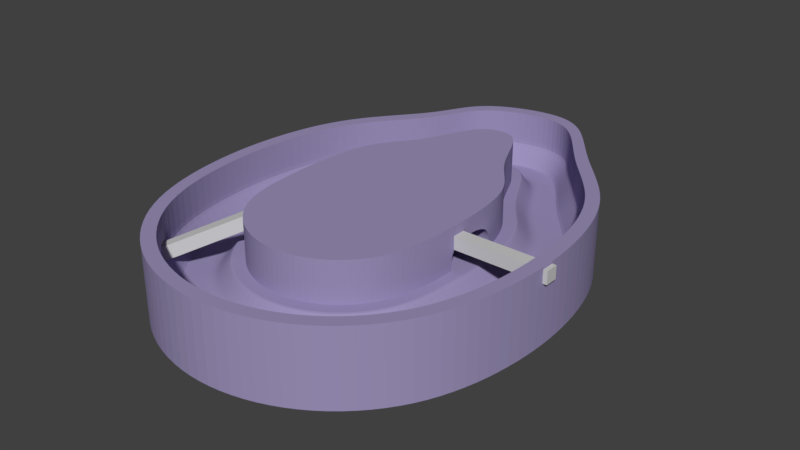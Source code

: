 # Source: track2.blend  (saved by Blender 2.79.0; exported with 4.5.12 LTS)
import bpy
from mathutils import Matrix  # noqa: F401  (used for matrix-valued properties, if any)

bpy.ops.wm.read_factory_settings(use_empty=True)
scene = bpy.context.scene
scene.name = 'Scene'

# ---- collections
col_collection_1 = bpy.data.collections.new('Collection 1'); scene.collection.children.link(col_collection_1)

# ---- materials (node trees are filled in below, after node groups)
mat_material_002 = bpy.data.materials.new('Material.002')
mat_material_002.alpha_threshold = 0.0
mat_material_002.use_transparent_shadow = False
mat_material_002.diffuse_color = (0.5984, 0.5984, 0.5984, 1.0)
mat_material_002.roughness = 0.5
mat_material_001 = bpy.data.materials.new('Material.001')
mat_material_001.alpha_threshold = 0.0
mat_material_001.use_transparent_shadow = False
mat_material_001.diffuse_color = (0.332, 0.2824, 0.4871, 1.0)
mat_material_001.roughness = 0.5
mat_material_001.specular_intensity = 0.0

# ---- material node trees

# ---- world
world_world = bpy.data.worlds.new('World'); scene.world = world_world
world_world.color = (0.05088, 0.05088, 0.05088)
world_world.use_sun_shadow = False
world_world.sun_shadow_jitter_overblur = 0.0
world_world.cycles.sampling_method = 'MANUAL'

# ---- meshes
me_cube_003 = bpy.data.meshes.new('Cube.003')
me_cube_003.from_pydata([(-8.061, -1.0, -0.192), (-8.061, -1.0, 1.808), (-8.061, 1.0, -0.192), (-8.061, 1.0, 1.808), (8.061, -1.0, -0.192), (8.061, -1.0, 1.808), (8.061, 1.0, -0.192), (8.061, 1.0, 1.808)], [], [(0, 1, 3, 2), (2, 3, 7, 6), (6, 7, 5, 4), (4, 5, 1, 0), (2, 6, 4, 0), (7, 3, 1, 5)])
me_cube_003.materials.append(mat_material_002)
me_cube_003.use_remesh_preserve_volume = False
me_cube_003.use_remesh_preserve_attributes = False
me_cube_003.use_mirror_vertex_groups = False
me_cube_003.update()
me_cube_002 = bpy.data.meshes.new('Cube.002')
me_cube_002.from_pydata([(-8.061, -1.0, -0.192), (-8.061, -1.0, 1.808), (-8.061, 1.0, -0.192), (-8.061, 1.0, 1.808), (8.061, -1.0, -0.192), (8.061, -1.0, 1.808), (8.061, 1.0, -0.192), (8.061, 1.0, 1.808)], [], [(0, 1, 3, 2), (2, 3, 7, 6), (6, 7, 5, 4), (4, 5, 1, 0), (2, 6, 4, 0), (7, 3, 1, 5)])
me_cube_002.materials.append(mat_material_002)
me_cube_002.use_remesh_preserve_volume = False
me_cube_002.use_remesh_preserve_attributes = False
me_cube_002.use_mirror_vertex_groups = False
me_cube_002.update()
me_cube_001 = bpy.data.meshes.new('Cube.001')
me_cube_001.from_pydata([(-8.061, -1.0, -0.192), (-8.061, -1.0, 1.808), (-8.061, 1.0, -0.192), (-8.061, 1.0, 1.808), (8.061, -1.0, -0.192), (8.061, -1.0, 1.808), (8.061, 1.0, -0.192), (8.061, 1.0, 1.808)], [], [(0, 1, 3, 2), (2, 3, 7, 6), (6, 7, 5, 4), (4, 5, 1, 0), (2, 6, 4, 0), (7, 3, 1, 5)])
me_cube_001.materials.append(mat_material_002)
me_cube_001.use_remesh_preserve_volume = False
me_cube_001.use_remesh_preserve_attributes = False
me_cube_001.use_mirror_vertex_groups = False
me_cube_001.update()
me_plane = bpy.data.meshes.new('Plane')
me_plane.from_pydata([(-23.33, -7.0, 0.0), (-18.67, -7.0, 0.0), (-18.67, 7.0, 0.0), (-23.33, 7.0, 0.0), (-16.16, -7.0, 3.024), (-14.0, -7.0, 3.024), (-14.0, 7.0, 3.024), (-25.84, 7.0, 3.024), (-25.84, -7.0, 3.024), (-16.16, 7.0, 3.024), (-28.0, -7.0, -3.431), (-14.0, -7.0, 9.453), (-28.0, 7.0, -3.431), (-16.17, 16.33, 0.0), (-20.21, 18.67, 0.0), (-22.37, 19.92, 3.024), (-14.0, 15.08, 3.024), (-24.25, 21.0, -3.431), (-9.333, 23.17, 0.0), (-11.67, 27.21, 0.0), (-6.744, 16.89, 3.114), (-12.92, 29.37, 3.024), (-8.082, 21.0, 3.024), (-14.0, 31.25, -3.431), (9.537e-07, 34.58, 0.0), (9.537e-07, 39.25, 0.0), (9.537e-07, 29.91, 3.024), (0.0, 41.75, 3.024), (9.537e-07, 32.08, 3.024), (1.907e-06, 43.91, -3.431), (9.333, 23.17, 0.0), (11.67, 27.21, 0.0), (7.0, 19.12, 3.024), (12.92, 29.37, 3.024), (8.082, 21.0, 3.024), (14.0, 31.25, -3.431), (16.17, 16.33, 0.0), (20.21, 18.67, 0.0), (12.12, 14.0, 3.024), (22.37, 19.92, 3.024), (14.0, 15.08, 3.024), (24.25, 21.0, -3.431), (18.67, 7.0, 0.0), (23.33, 7.0, 0.0), (14.0, 7.0, 3.024), (25.84, 7.0, 3.024), (16.16, 7.0, 3.024), (28.0, 7.0, -3.431), (18.67, -7.0, 0.0), (23.33, -7.0, 0.0), (14.0, -1.478, 3.024), (25.84, -7.0, 3.024), (16.16, -7.0, 3.024), (28.0, -7.0, -3.431), (16.17, -16.33, 0.0), (20.21, -18.67, 0.0), (12.12, -14.0, 3.024), (22.37, -19.92, 3.024), (14.0, -15.08, 3.024), (24.25, -21.0, -3.431), (9.333, -23.17, 0.0), (11.67, -27.21, 0.0), (7.0, -19.12, 3.024), (12.92, -29.37, 3.024), (8.082, -21.0, 3.024), (14.0, -31.25, -3.431), (0.0, -25.67, 0.0), (-4.768e-06, -30.33, 0.0), (-9.537e-07, -21.0, 3.024), (0.0, -32.84, 3.024), (-2.861e-06, -23.16, 3.024), (-1.907e-06, -35.0, -3.431), (-9.333, -23.17, 0.0), (-11.67, -27.21, 0.0), (-7.0, -19.12, 3.024), (-12.92, -29.37, 3.024), (-8.082, -21.0, 3.024), (-14.0, -31.25, -3.431), (-16.17, -16.33, 0.0), (-20.21, -18.67, 0.0), (-12.12, -14.0, 3.024), (-22.37, -19.92, 3.024), (-14.0, -15.08, 3.024), (-24.25, -21.0, -3.431), (-28.0, 7.0, 8.372), (-28.0, -7.0, 8.372), (-25.84, 7.0, 8.372), (-25.84, -7.0, 8.372), (-22.37, 19.92, 8.372), (-24.25, 21.0, 8.372), (-12.92, 29.37, 8.372), (-14.0, 31.25, 8.372), (0.0, 41.75, 8.372), (1.907e-06, 43.91, 8.372), (12.92, 29.37, 8.372), (14.0, 31.25, 8.372), (22.37, 19.92, 8.372), (24.25, 21.0, 8.372), (25.84, 7.0, 8.372), (28.0, 7.0, 8.372), (25.84, -7.0, 8.372), (28.0, -7.0, 8.372), (22.37, -19.92, 8.372), (24.25, -21.0, 8.372), (12.92, -29.37, 8.372), (14.0, -31.25, 8.372), (0.0, -32.84, 8.372), (-1.907e-06, -35.0, 8.372), (-12.92, -29.37, 8.372), (-14.0, -31.25, 8.372), (-22.37, -19.92, 8.372), (-24.25, -21.0, 8.372), (-14.0, 7.0, 9.453), (-9.89, 13.74, 6.744), (-6.744, 16.89, 6.744), (9.286e-07, 29.91, 9.453), (7.0, 19.12, 9.453), (12.12, 14.0, 9.453), (14.0, 7.0, 7.158), (14.0, -1.574, 7.169), (12.12, -14.0, 9.453), (7.0, -19.12, 9.453), (-9.787e-07, -21.0, 9.453), (-7.0, -19.12, 9.453), (-12.12, -14.0, 9.453), (3.646, 28.94, 3.024), (6.076, 37.62, 0.0), (4.861, 33.28, 0.0), (7.291, 41.96, -3.431), (6.728, 39.94, 3.024), (4.209, 30.95, 3.024), (3.646, 28.94, 9.453), (7.291, 41.96, 8.372), (6.728, 39.94, 8.372), (-6.657, 32.39, 0.0), (-5.286, 30.4, 3.024), (-4.1, 28.67, 3.024), (-9.215, 36.1, 0.0), (-11.77, 39.81, -3.431), (-10.59, 38.09, 3.024), (-4.1, 28.67, 9.453), (-11.77, 39.81, 8.372), (-10.59, 38.09, 8.372), (-7.0, 19.12, 3.024), (-12.12, 14.0, 9.453), (-7.0, 19.12, 9.453), (-4.269, 7.941, 6.906), (-1.76, 12.09, 6.906), (1.224, 4.718, 6.906), (2.55, 9.379, 6.906), (6.018, 3.409, 6.906), (8.271, 7.698, 6.906), (14.0, 7.0, 9.453), (14.0, -7.0, 9.453), (14.0, -7.0, 3.024), (8.271, 7.698, 2.951), (6.018, 3.409, 2.951), (2.55, 9.379, 2.951), (1.224, 4.718, 2.951), (-1.76, 12.09, 2.951), (-4.269, 7.941, 2.951), (-12.12, 14.0, 3.024), (-9.89, 13.74, 3.114)], [], [(0, 1, 2, 3), (4, 5, 6, 9), (33, 39, 96, 94), (0, 3, 7, 8), (112, 11, 124, 123, 122, 121, 120, 153, 152, 117, 116, 131, 115, 140, 145, 144), (17, 89, 91, 23), (2, 1, 4, 9), (9, 6, 161, 16), (7, 3, 14, 15), (2, 9, 16, 13), (5, 80, 124, 11), (3, 2, 13, 14), (138, 141, 93, 29), (14, 13, 18, 19), (128, 132, 95, 35), (15, 14, 19, 21), (125, 26, 115, 131), (13, 16, 22, 18), (16, 161, 143, 22), (68, 62, 121, 122), (134, 135, 28, 24), (135, 136, 26, 28), (35, 95, 97, 41), (137, 134, 24, 25), (139, 137, 25, 27), (75, 81, 110, 108), (38, 32, 116, 117), (41, 97, 99, 47), (126, 127, 30, 31), (129, 126, 31, 33), (127, 130, 34, 30), (130, 125, 32, 34), (33, 31, 37, 39), (15, 21, 90, 88), (161, 6, 112, 144), (30, 34, 40, 36), (34, 32, 38, 40), (47, 99, 101, 53), (31, 30, 36, 37), (40, 38, 44, 46), (74, 68, 122, 123), (53, 101, 103, 59), (37, 36, 42, 43), (39, 37, 43, 45), (51, 57, 102, 100), (36, 40, 46, 42), (43, 42, 48, 49), (59, 103, 105, 65), (45, 43, 49, 51), (44, 38, 117, 152, 118), (42, 46, 52, 48), (46, 44, 50, 154, 52), (48, 52, 58, 54), (52, 154, 56, 58), (162, 113, 146, 160), (65, 105, 107, 71), (49, 48, 54, 55), (51, 49, 55, 57), (57, 63, 104, 102), (71, 107, 109, 77), (55, 54, 60, 61), (57, 55, 61, 63), (7, 15, 88, 86), (54, 58, 64, 60), (58, 56, 62, 64), (63, 69, 106, 104), (6, 5, 11, 112), (60, 64, 70, 66), (64, 62, 68, 70), (77, 109, 111, 83), (61, 60, 66, 67), (63, 61, 67, 69), (136, 143, 145, 140), (83, 111, 85, 10), (67, 66, 72, 73), (69, 67, 73, 75), (66, 70, 76, 72), (70, 68, 74, 76), (75, 73, 79, 81), (81, 8, 87, 110), (80, 74, 123, 124), (72, 76, 82, 78), (76, 74, 80, 82), (73, 72, 78, 79), (78, 82, 4, 1), (82, 80, 5, 4), (62, 56, 120, 121), (79, 78, 1, 0), (81, 79, 0, 8), (12, 84, 89, 17), (85, 87, 86, 84), (84, 86, 88, 89), (89, 88, 90, 91), (141, 142, 92, 93), (132, 133, 94, 95), (95, 94, 96, 97), (97, 96, 98, 99), (99, 98, 100, 101), (101, 100, 102, 103), (103, 102, 104, 105), (105, 104, 106, 107), (107, 106, 108, 109), (109, 108, 110, 111), (111, 110, 87, 85), (69, 75, 108, 106), (8, 7, 86, 87), (129, 33, 94, 133), (139, 27, 92, 142), (45, 51, 100, 98), (39, 45, 98, 96), (10, 85, 84, 12), (56, 154, 153, 120), (27, 129, 133, 92), (93, 92, 133, 132), (28, 26, 125, 130), (24, 28, 130, 127), (27, 25, 126, 129), (25, 24, 127, 126), (32, 125, 131, 116), (29, 93, 132, 128), (21, 139, 142, 90), (91, 90, 142, 141), (26, 136, 140, 115), (21, 19, 137, 139), (19, 18, 134, 137), (22, 143, 136, 135), (18, 22, 135, 134), (23, 91, 141, 138), (162, 20, 143, 161), (114, 113, 144, 145), (113, 162, 161, 144), (20, 114, 145, 143), (160, 146, 148, 158), (20, 162, 160, 159), (114, 20, 159, 147), (113, 114, 147, 146), (149, 157, 155, 151), (159, 160, 158, 157), (147, 159, 157, 149), (146, 147, 149, 148), (156, 150, 119, 50), (148, 149, 151, 150), (158, 148, 150, 156), (157, 158, 156, 155), (119, 118, 152, 153), (50, 119, 153, 154), (155, 156, 50, 44), (151, 155, 44, 118), (150, 151, 118, 119)])
_k = {(0, 3): 0.57647, (1, 2): 0.31373, (5, 6): 1.0, (7, 8): 0.57647, (4, 9): 0.7451, (10, 12): 1.0, (11, 124): 1.0, (123, 124): 1.0, (122, 123): 1.0, (9, 16): 0.7451, (7, 15): 0.57647, (3, 14): 0.57647, (2, 13): 0.31373, (12, 17): 1.0, (121, 122): 1.0, (14, 19): 0.57647, (13, 18): 0.31373, (17, 23): 1.0, (15, 21): 0.57647, (16, 22): 0.7451, (120, 121): 1.0, (18, 134): 0.31373, (28, 135): 0.7451, (26, 136): 1.0, (19, 137): 0.57647, (23, 138): 1.0, (21, 139): 0.57647, (120, 153): 1.0, (26, 125): 1.0, (25, 126): 0.57647, (30, 127): 0.31373, (29, 128): 1.0, (27, 129): 0.57647, (34, 130): 0.7451, (152, 153): 1.0, (33, 39): 0.57647, (31, 37): 0.57647, (30, 36): 0.31373, (34, 40): 0.7451, (32, 38): 1.0, (35, 41): 1.0, (117, 152): 1.0, (40, 46): 0.7451, (37, 43): 0.57647, (36, 42): 0.31373, (41, 47): 1.0, (39, 45): 0.57647, (116, 117): 1.0, (43, 49): 0.57647, (42, 48): 0.31373, (47, 53): 1.0, (45, 51): 0.57647, (46, 52): 0.7451, (115, 131): 1.0, (48, 54): 0.31373, (52, 58): 0.7451, (56, 154): 1.0, (49, 55): 0.57647, (53, 59): 1.0, (51, 57): 0.57647, (115, 140): 1.0, (55, 61): 0.57647, (54, 60): 0.31373, (59, 65): 1.0, (57, 63): 0.57647, (58, 64): 0.7451, (56, 62): 1.0, (144, 145): 1.0, (63, 69): 0.57647, (60, 66): 0.31373, (64, 70): 0.7451, (62, 68): 1.0, (61, 67): 0.57647, (65, 71): 1.0, (112, 144): 1.0, (68, 74): 1.0, (67, 73): 0.57647, (66, 72): 0.31373, (71, 77): 1.0, (69, 75): 0.57647, (70, 76): 0.7451, (11, 112): 1.0, (77, 83): 1.0, (75, 81): 0.57647, (73, 79): 0.57647, (72, 78): 0.31373, (76, 82): 0.7451, (74, 80): 1.0, (4, 82): 0.7451, (5, 80): 1.0, (8, 81): 0.57647, (1, 78): 0.31373, (0, 79): 0.57647, (10, 83): 1.0, (84, 85): 1.0, (86, 87): 1.0, (86, 88): 1.0, (84, 89): 1.0, (88, 90): 1.0, (89, 91): 1.0, (93, 141): 1.0, (90, 142): 1.0, (95, 132): 1.0, (92, 133): 1.0, (94, 96): 1.0, (95, 97): 1.0, (97, 99): 1.0, (96, 98): 1.0, (98, 100): 1.0, (99, 101): 1.0, (101, 103): 1.0, (100, 102): 1.0, (103, 105): 1.0, (102, 104): 1.0, (105, 107): 1.0, (104, 106): 1.0, (107, 109): 1.0, (106, 108): 1.0, (108, 110): 1.0, (109, 111): 1.0, (85, 111): 1.0, (87, 110): 1.0, (32, 125): 1.0, (31, 126): 0.57647, (24, 127): 0.31373, (35, 128): 1.0, (33, 129): 0.57647, (28, 130): 0.7451, (116, 131): 1.0, (93, 132): 1.0, (94, 133): 1.0, (24, 134): 0.31373, (22, 135): 0.7451, (136, 143): 1.0, (25, 137): 0.57647, (29, 138): 1.0, (27, 139): 0.57647, (140, 145): 1.0, (91, 141): 1.0, (92, 142): 1.0, (113, 114): 1.0, (20, 114): 0.51765, (20, 143): 1.0, (146, 147): 1.0, (148, 149): 1.0, (150, 151): 1.0, (118, 119): 1.0, (44, 118): 1.0, (50, 119): 1.0, (50, 154): 1.0, (156, 158): 1.0, (155, 157): 1.0, (157, 159): 1.0, (158, 160): 1.0, (160, 162): 1.0, (161, 162): 1.0, (6, 161): 1.0, (38, 44): 1.0, (50, 156): 1.0, (113, 162): 0.51765, (20, 159): 1.0, (44, 155): 1.0}
me_plane.attributes.new('crease_edge', 'FLOAT', 'EDGE').data.foreach_set('value', [_k.get((min(e.vertices), max(e.vertices)), 0.0) for e in me_plane.edges])
me_plane.materials.append(mat_material_001)
me_plane.use_remesh_preserve_volume = False
me_plane.use_remesh_preserve_attributes = False
me_plane.use_mirror_vertex_groups = False
me_plane.update()

# ---- objects
ob_cube_002 = bpy.data.objects.new('Cube.002', me_cube_003)
ob_cube_001 = bpy.data.objects.new('Cube.001', me_cube_002)
ob_cube = bpy.data.objects.new('Cube', me_cube_001)
ob_plane = bpy.data.objects.new('Plane', me_plane)

# ---- transforms, parenting, visibility, modifiers, constraints
ob_cube_002.location = (-17.39, 2.169, -0.07116)
ob_cube_002.lineart.crease_threshold = 0.0
ob_cube_001.location = (-14.65, -18.07, 4.741)
ob_cube_001.rotation_euler = (-0.07739, -0.3481, 0.8106)
ob_cube_001.lineart.crease_threshold = 0.0
ob_cube.location = (17.32, 0.0, 6.215)
ob_cube.scale = (1.385, 1.0, 1.0)
ob_cube.lineart.crease_threshold = 0.0
ob_plane.location = (0.0, 0.0, 0.0)
ob_plane.lineart.crease_threshold = 0.0
_m = ob_plane.modifiers.new('Subsurf', 'SUBSURF')
_m.uv_smooth = 'PRESERVE_CORNERS'
_m.levels = 3
_m.render_levels = 3
_m.show_only_control_edges = False

# ---- collection membership
col_collection_1.objects.link(ob_cube_002)
col_collection_1.objects.link(ob_cube_001)
col_collection_1.objects.link(ob_cube)
col_collection_1.objects.link(ob_plane)

# ---- scene / render settings (as saved in the file)
scene.frame_start = 1; scene.frame_end = 250; scene.frame_set(1)
scene.render.engine = 'BLENDER_EEVEE_NEXT'
scene.render.resolution_percentage = 50
scene.render.dither_intensity = 0.0
scene.cycles.use_denoising = False
scene.cycles.samples = 128
scene.cycles.sampling_pattern = 'TABULATED_SOBOL'
scene.cycles.use_adaptive_sampling = False
scene.cycles.use_light_tree = False
scene.cycles.blur_glossy = 0.0
scene.cycles.sample_clamp_indirect = 0.0
scene.view_settings.view_transform = 'Standard'
bpy.context.view_layer.update()

# ---- added for rendering (the .blend has no active camera and no usable light): camera, sun
cam_auto = bpy.data.cameras.new('AutoCamera')
cam_auto.lens = 50.0
cam_auto.sensor_width = 36.0
cam_auto.clip_end = 1589.57
ob_auto_camera = bpy.data.objects.new('AutoCamera', cam_auto)
scene.collection.objects.link(ob_auto_camera)
ob_auto_camera.location = (90.8153, -104.233, 75.4705)
ob_auto_camera.rotation_euler = (1.09748, -7.21219e-08, 0.694738)
scene.camera = ob_auto_camera
light_auto_sun = bpy.data.lights.new('AutoSun', 'SUN')
light_auto_sun.energy = 3.0
light_auto_sun.angle = 0.0523599
ob_auto_sun = bpy.data.objects.new('AutoSun', light_auto_sun)
scene.collection.objects.link(ob_auto_sun)
ob_auto_sun.rotation_euler = (0.872665, 0.174533, 0.523599)
bpy.context.view_layer.update()
